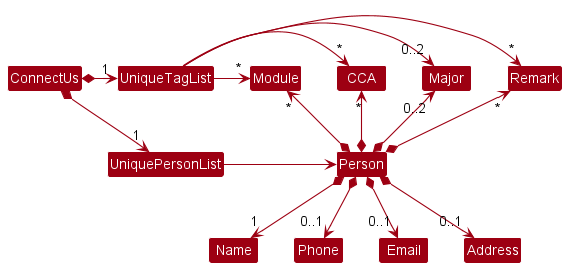

The diagram above was rendered by PlantUML. Its source (embedded in the PNG):
@startuml
!include style.puml
skinparam arrowThickness 1.1
skinparam arrowColor MODEL_COLOR
skinparam classBackgroundColor MODEL_COLOR

ConnectUs *-right-> "1" UniquePersonList
ConnectUs *-right-> "1" UniqueTagList
UniqueTagList -[hidden]down- UniquePersonList
UniqueTagList -[hidden]down- UniquePersonList

UniqueTagList -right-> "*" Remark
UniqueTagList -right-> "0..2" Major
UniqueTagList -right-> "*" CCA
UniqueTagList -right-> "*" Module
UniquePersonList -right-> Person

Person *-up-> "*" Module
Person *-up-> "*" CCA
Person *-up-> "0..2" Major
Person *-up-> "*" Remark

Person *--> "1" Name
Person *--> "0..1" Phone
Person *--> "0..1" Email
Person *--> "0..1" Address
@enduml